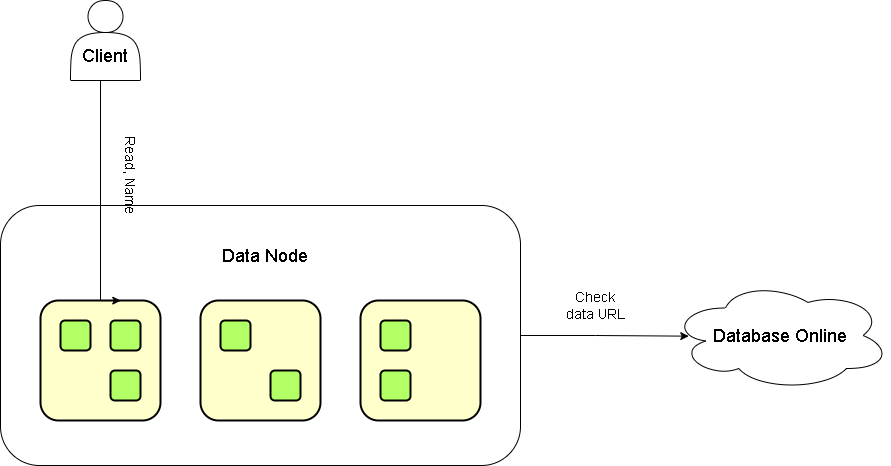

The diagram above was exported from draw.io. Its source (the exported page's mxGraphModel, read from the mxfile embedded in the PNG):
<mxGraphModel dx="1434" dy="780" grid="1" gridSize="10" guides="1" tooltips="1" connect="1" arrows="1" fold="1" page="1" pageScale="1" pageWidth="827" pageHeight="1169" math="0" shadow="0">
  <root>
    <mxCell id="0" />
    <mxCell id="1" parent="0" />
    <mxCell id="cFOGxAd0y5a-tWyA00LC-38" style="edgeStyle=orthogonalEdgeStyle;rounded=0;orthogonalLoop=1;jettySize=auto;html=1;entryX=0.083;entryY=0.506;entryDx=0;entryDy=0;entryPerimeter=0;exitX=1;exitY=0.5;exitDx=0;exitDy=0;" edge="1" parent="1" source="cFOGxAd0y5a-tWyA00LC-39" target="cFOGxAd0y5a-tWyA00LC-82">
      <mxGeometry relative="1" as="geometry">
        <mxPoint x="690" y="395" as="targetPoint" />
      </mxGeometry>
    </mxCell>
    <mxCell id="cFOGxAd0y5a-tWyA00LC-39" value="" style="rounded=1;whiteSpace=wrap;html=1;" vertex="1" parent="1">
      <mxGeometry x="20" y="265" width="520" height="260" as="geometry" />
    </mxCell>
    <mxCell id="cFOGxAd0y5a-tWyA00LC-42" value="" style="shape=actor;whiteSpace=wrap;html=1;" vertex="1" parent="1">
      <mxGeometry x="90" y="60" width="70" height="80" as="geometry" />
    </mxCell>
    <mxCell id="cFOGxAd0y5a-tWyA00LC-43" value="&lt;font style=&quot;font-size: 18px;&quot;&gt;Client&lt;/font&gt;" style="text;html=1;align=center;verticalAlign=middle;whiteSpace=wrap;rounded=0;" vertex="1" parent="1">
      <mxGeometry x="95" y="100" width="60" height="30" as="geometry" />
    </mxCell>
    <mxCell id="cFOGxAd0y5a-tWyA00LC-45" value="" style="rounded=1;whiteSpace=wrap;html=1;strokeWidth=2;fillWeight=4;hachureGap=8;hachureAngle=45;fillColor=#FFFFCC;" vertex="1" parent="1">
      <mxGeometry x="60" y="360" width="120" height="120" as="geometry" />
    </mxCell>
    <mxCell id="cFOGxAd0y5a-tWyA00LC-46" value="" style="rounded=1;whiteSpace=wrap;html=1;strokeWidth=2;fillWeight=4;hachureGap=8;hachureAngle=45;fillColor=#B3FF66;" vertex="1" parent="1">
      <mxGeometry x="130" y="380" width="30" height="30" as="geometry" />
    </mxCell>
    <mxCell id="cFOGxAd0y5a-tWyA00LC-47" value="" style="rounded=1;whiteSpace=wrap;html=1;strokeWidth=2;fillWeight=4;hachureGap=8;hachureAngle=45;fillColor=#B3FF66;" vertex="1" parent="1">
      <mxGeometry x="80" y="380" width="30" height="30" as="geometry" />
    </mxCell>
    <mxCell id="cFOGxAd0y5a-tWyA00LC-48" value="" style="rounded=1;whiteSpace=wrap;html=1;strokeWidth=2;fillWeight=4;hachureGap=8;hachureAngle=45;fillColor=#B3FF66;" vertex="1" parent="1">
      <mxGeometry x="130" y="430" width="30" height="30" as="geometry" />
    </mxCell>
    <mxCell id="cFOGxAd0y5a-tWyA00LC-49" value="" style="rounded=1;whiteSpace=wrap;html=1;strokeWidth=2;fillWeight=4;hachureGap=8;hachureAngle=45;fillColor=#FFFFCC;" vertex="1" parent="1">
      <mxGeometry x="220" y="360" width="120" height="120" as="geometry" />
    </mxCell>
    <mxCell id="cFOGxAd0y5a-tWyA00LC-50" value="" style="rounded=1;whiteSpace=wrap;html=1;strokeWidth=2;fillWeight=4;hachureGap=8;hachureAngle=45;fillColor=#B3FF66;" vertex="1" parent="1">
      <mxGeometry x="240" y="380" width="30" height="30" as="geometry" />
    </mxCell>
    <mxCell id="cFOGxAd0y5a-tWyA00LC-51" value="" style="rounded=1;whiteSpace=wrap;html=1;strokeWidth=2;fillWeight=4;hachureGap=8;hachureAngle=45;fillColor=#B3FF66;" vertex="1" parent="1">
      <mxGeometry x="290" y="430" width="30" height="30" as="geometry" />
    </mxCell>
    <mxCell id="cFOGxAd0y5a-tWyA00LC-52" value="" style="rounded=1;whiteSpace=wrap;html=1;strokeWidth=2;fillWeight=4;hachureGap=8;hachureAngle=45;fillColor=#FFFFCC;" vertex="1" parent="1">
      <mxGeometry x="380" y="360" width="120" height="120" as="geometry" />
    </mxCell>
    <mxCell id="cFOGxAd0y5a-tWyA00LC-53" value="" style="rounded=1;whiteSpace=wrap;html=1;strokeWidth=2;fillWeight=4;hachureGap=8;hachureAngle=45;fillColor=#B3FF66;" vertex="1" parent="1">
      <mxGeometry x="400" y="380" width="30" height="30" as="geometry" />
    </mxCell>
    <mxCell id="cFOGxAd0y5a-tWyA00LC-54" value="" style="rounded=1;whiteSpace=wrap;html=1;strokeWidth=2;fillWeight=4;hachureGap=8;hachureAngle=45;fillColor=#B3FF66;" vertex="1" parent="1">
      <mxGeometry x="400" y="430" width="30" height="30" as="geometry" />
    </mxCell>
    <mxCell id="cFOGxAd0y5a-tWyA00LC-59" value="&lt;font style=&quot;font-size: 18px;&quot;&gt;Data Node&lt;/font&gt;" style="text;html=1;align=center;verticalAlign=middle;whiteSpace=wrap;rounded=0;" vertex="1" parent="1">
      <mxGeometry x="230" y="290" width="110" height="50" as="geometry" />
    </mxCell>
    <mxCell id="cFOGxAd0y5a-tWyA00LC-61" style="edgeStyle=orthogonalEdgeStyle;rounded=0;orthogonalLoop=1;jettySize=auto;html=1;entryX=0.669;entryY=0.001;entryDx=0;entryDy=0;entryPerimeter=0;" edge="1" parent="1" source="cFOGxAd0y5a-tWyA00LC-42" target="cFOGxAd0y5a-tWyA00LC-45">
      <mxGeometry relative="1" as="geometry">
        <Array as="points">
          <mxPoint x="120" y="360" />
        </Array>
      </mxGeometry>
    </mxCell>
    <mxCell id="cFOGxAd0y5a-tWyA00LC-62" value="Read, Name" style="text;html=1;align=center;verticalAlign=middle;whiteSpace=wrap;rounded=0;fontSize=14;rotation=90;" vertex="1" parent="1">
      <mxGeometry x="90" y="220" width="120" height="30" as="geometry" />
    </mxCell>
    <mxCell id="cFOGxAd0y5a-tWyA00LC-72" value="Check data URL" style="text;html=1;align=center;verticalAlign=middle;whiteSpace=wrap;rounded=0;fontSize=14;" vertex="1" parent="1">
      <mxGeometry x="580" y="350" width="70" height="30" as="geometry" />
    </mxCell>
    <mxCell id="cFOGxAd0y5a-tWyA00LC-82" value="&lt;font style=&quot;font-size: 18px;&quot;&gt;Database Online&lt;/font&gt;" style="ellipse;shape=cloud;whiteSpace=wrap;html=1;" vertex="1" parent="1">
      <mxGeometry x="690" y="340" width="220" height="110" as="geometry" />
    </mxCell>
  </root>
</mxGraphModel>